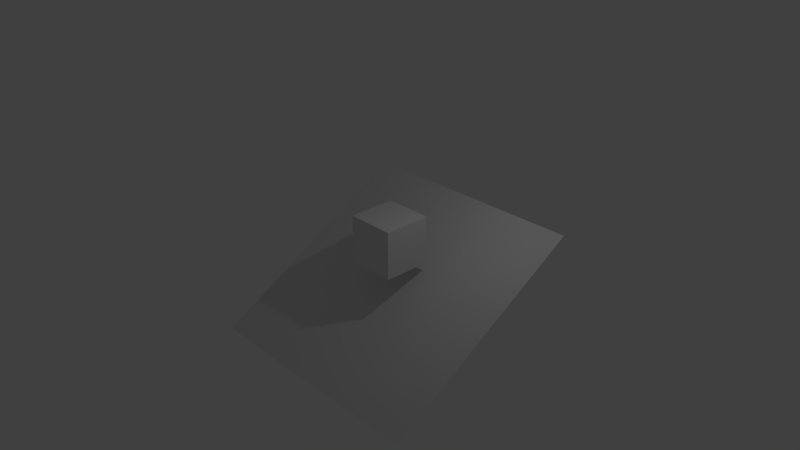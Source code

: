 # Source: Friction.blend  (saved by Blender 2.79.1; exported with 4.5.12 LTS)
import bpy
from mathutils import Matrix  # noqa: F401  (used for matrix-valued properties, if any)

bpy.ops.wm.read_factory_settings(use_empty=True)
scene = bpy.context.scene
scene.name = 'Scene'

# ---- collections
col_collection_1 = bpy.data.collections.new('Collection 1'); scene.collection.children.link(col_collection_1)

# ---- materials (node trees are filled in below, after node groups)
mat_material = bpy.data.materials.new('Material')
mat_material.alpha_threshold = 0.0
mat_material.use_transparent_shadow = False
mat_material.roughness = 0.5
mat_material.line_color = (0.0, 0.0, 0.0, 1.0)

# ---- material node trees

# ---- world
world_world = bpy.data.worlds.new('World'); scene.world = world_world
world_world.color = (0.05088, 0.05088, 0.05088)
world_world.use_sun_shadow = False
world_world.sun_shadow_jitter_overblur = 0.0
world_world.cycles.sampling_method = 'MANUAL'

# ---- cameras
cam_camera = bpy.data.cameras.new('Camera')
cam_camera.clip_end = 100.0
cam_camera.lens = 35.0
cam_camera.sensor_width = 32.0
cam_camera.sensor_height = 18.0
cam_camera.ortho_scale = 7.314
cam_camera.dof.focus_distance = 0.0
cam_camera.dof.aperture_fstop = 128.0

# ---- lights
light_lamp = bpy.data.lights.new('Lamp', 'POINT')
light_lamp.transmission_factor = 0.0
light_lamp.cutoff_distance = 30.0
light_lamp.energy = 100.0
light_lamp.shadow_buffer_clip_start = 1.001
light_lamp.shadow_soft_size = 0.1
light_lamp.shadow_maximum_resolution = 0.006
light_lamp.use_absolute_resolution = True

# ---- meshes
me_plane = bpy.data.meshes.new('Plane')
me_plane.from_pydata([(-1.0, -1.0, 0.0), (1.0, -1.0, 0.0), (-1.0, 1.0, 0.0), (1.0, 1.0, 0.0)], [], [(0, 1, 3, 2)])
me_plane.use_remesh_preserve_volume = False
me_plane.use_remesh_preserve_attributes = False
me_plane.use_mirror_vertex_groups = False
me_plane.update()
me_cube = bpy.data.meshes.new('Cube')
me_cube.from_pydata([(1.0, 1.0, -1.0), (1.0, -1.0, -1.0), (-1.0, -1.0, -1.0), (-1.0, 1.0, -1.0), (1.0, 1.0, 1.0), (1.0, -1.0, 1.0), (-1.0, -1.0, 1.0), (-1.0, 1.0, 1.0)], [], [(0, 1, 2, 3), (4, 7, 6, 5), (0, 4, 5, 1), (1, 5, 6, 2), (2, 6, 7, 3), (4, 0, 3, 7)])
me_cube.materials.append(mat_material)
me_cube.use_remesh_preserve_volume = False
me_cube.use_remesh_preserve_attributes = False
me_cube.use_mirror_vertex_groups = False
me_cube.update()

# ---- objects
ob_plane = bpy.data.objects.new('Plane', me_plane)
ob_cube = bpy.data.objects.new('Cube', me_cube)
ob_lamp = bpy.data.objects.new('Lamp', light_lamp)
ob_camera = bpy.data.objects.new('Camera', cam_camera)

# ---- transforms, parenting, visibility, modifiers, constraints
ob_plane.location = (0.0, 0.0, -2.0)
ob_plane.rotation_euler = (0.5236, -0.0, 0.0)
ob_plane.scale = (5.0, 5.0, 5.0)
ob_plane.lineart.crease_threshold = 0.0
ob_cube.location = (0.0, 0.0, 0.0)
ob_cube.lock_rotations_4d = False
ob_cube.empty_display_type = 'ARROWS'
ob_cube.lineart.crease_threshold = 0.0
ob_lamp.location = (4.076, 1.005, 5.904)
ob_lamp.rotation_euler = (0.6503, 0.05522, 1.866)
ob_lamp.lock_rotations_4d = False
ob_lamp.empty_display_type = 'ARROWS'
ob_lamp.color = (0.0, 0.0, 0.0, 0.0)
ob_lamp.lineart.crease_threshold = 0.0
ob_camera.location = (22.1, -20.28, 15.55)
ob_camera.rotation_euler = (1.109, 0.0, 0.8149)
ob_camera.lock_rotations_4d = False
ob_camera.empty_display_type = 'ARROWS'
ob_camera.color = (0.0, 0.0, 0.0, 0.0)
ob_camera.display_type = 'WIRE'
ob_camera.lineart.crease_threshold = 0.0

# ---- collection membership
col_collection_1.objects.link(ob_plane)
col_collection_1.objects.link(ob_cube)
col_collection_1.objects.link(ob_lamp)
col_collection_1.objects.link(ob_camera)

# ---- scene / render settings (as saved in the file)
scene.camera = ob_camera
scene.frame_start = 1; scene.frame_end = 250; scene.frame_set(1)
scene.render.engine = 'BLENDER_EEVEE_NEXT'
scene.render.resolution_percentage = 50
scene.render.dither_intensity = 0.0
scene.cycles.use_denoising = False
scene.cycles.samples = 128
scene.cycles.sampling_pattern = 'TABULATED_SOBOL'
scene.cycles.use_adaptive_sampling = False
scene.cycles.use_light_tree = False
scene.view_settings.view_transform = 'Standard'
bpy.context.view_layer.update()
